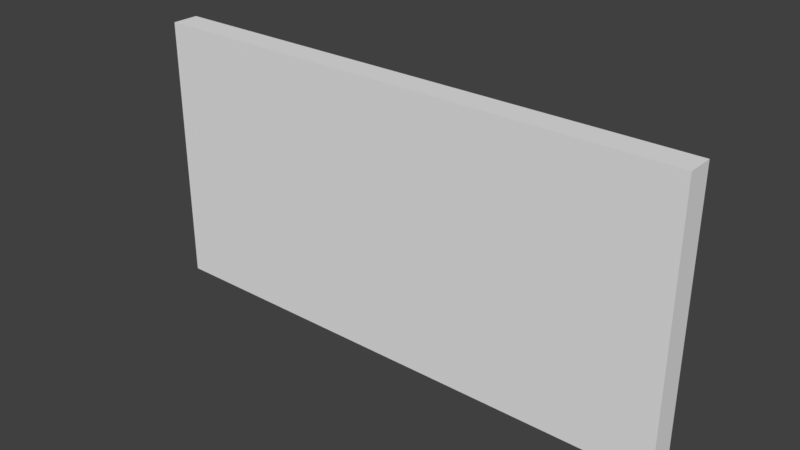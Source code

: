 # Source: smallertavla.blend  (saved by Blender 2.78.0; exported with 4.5.12 LTS)
import bpy
from mathutils import Matrix  # noqa: F401  (used for matrix-valued properties, if any)

bpy.ops.wm.read_factory_settings(use_empty=True)
scene = bpy.context.scene
scene.name = 'Scene'

# ---- collections
col_collection_1 = bpy.data.collections.new('Collection 1'); scene.collection.children.link(col_collection_1)

# ---- materials (node trees are filled in below, after node groups)
mat_material = bpy.data.materials.new('Material')
mat_material.alpha_threshold = 0.0
mat_material.use_transparent_shadow = False
mat_material.roughness = 0.5
mat_material.line_color = (0.0, 0.0, 0.0, 1.0)

# ---- material node trees

# ---- world
world_world = bpy.data.worlds.new('World'); scene.world = world_world
world_world.color = (0.05088, 0.05088, 0.05088)
world_world.use_sun_shadow = False
world_world.sun_shadow_jitter_overblur = 0.0
world_world.cycles.sampling_method = 'MANUAL'

# ---- meshes
me_cube = bpy.data.meshes.new('Cube')
me_cube.from_pydata([(1.0, 1.0, -1.0), (1.0, -1.0, -1.0), (-1.0, -1.0, -1.0), (-1.0, 1.0, -1.0), (1.0, 1.0, 1.0), (1.0, -1.0, 1.0), (-1.0, -1.0, 1.0), (-1.0, 1.0, 1.0), (1.0, 1.0, -1.0), (1.0, -1.0, -1.0), (-1.0, -1.0, -1.0), (-1.0, 1.0, -1.0), (1.0, 1.0, 1.0), (1.0, -1.0, 1.0), (-1.0, -1.0, 1.0), (-1.0, 1.0, 1.0)], [], [(1, 5, 6, 2), (4, 0, 3, 7), (8, 9, 10, 11), (12, 15, 14, 13), (8, 12, 13, 9), (10, 14, 15, 11)])
_uv = me_cube.uv_layers.new(name='UVMap')
_uv.uv.foreach_set('vector', [0.9911, 0.4907, 0.9911, 0.9818, 0.008875, 0.9818, 0.008875, 0.4907, 0.6731, 0.2643, 0.6731, 0.08729, 0.3191, 0.08729, 0.3191, 0.2643, 0.4995, 0.008901, 0.7466, 0.008901, 0.7466, 0.3795, 0.4995, 0.3795, 0.4995, 0.008901, 0.4995, 0.3795, 0.2525, 0.3795, 0.2525, 0.008901, 0.2525, 0.3795, 0.0054, 0.3795, 0.0054, 0.008901, 0.2525, 0.008901, 0.9951, 0.3797, 0.7489, 0.3797, 0.7489, 0.0104, 0.9951, 0.0104])
me_cube.materials.append(mat_material)
me_cube.use_remesh_preserve_volume = False
me_cube.use_remesh_preserve_attributes = False
me_cube.use_mirror_vertex_groups = False
me_cube.update()

# ---- objects
ob_cube = bpy.data.objects.new('Cube', me_cube)

# ---- transforms, parenting, visibility, modifiers, constraints
ob_cube.location = (0.0, 0.0, 0.0)
ob_cube.scale = (0.8, 0.04, 0.4)
ob_cube.lock_rotations_4d = False
ob_cube.empty_display_type = 'ARROWS'
ob_cube.lineart.crease_threshold = 0.0

# ---- collection membership
col_collection_1.objects.link(ob_cube)

# ---- scene / render settings (as saved in the file)
scene.frame_start = 1; scene.frame_end = 250; scene.frame_set(1)
scene.render.engine = 'BLENDER_EEVEE_NEXT'
scene.render.resolution_percentage = 50
scene.render.dither_intensity = 0.0
scene.cycles.use_denoising = False
scene.cycles.samples = 128
scene.cycles.sampling_pattern = 'TABULATED_SOBOL'
scene.cycles.light_sampling_threshold = 0.0
scene.cycles.use_adaptive_sampling = False
scene.cycles.use_light_tree = False
scene.cycles.blur_glossy = 0.0
scene.cycles.sample_clamp_indirect = 0.0
scene.view_settings.view_transform = 'Standard'
bpy.context.view_layer.update()

# ---- added for rendering (the .blend has no active camera and no usable light): camera, sun
cam_auto = bpy.data.cameras.new('AutoCamera')
cam_auto.lens = 50.0
cam_auto.sensor_width = 36.0
cam_auto.clip_end = 1000.0
ob_auto_camera = bpy.data.objects.new('AutoCamera', cam_auto)
scene.collection.objects.link(ob_auto_camera)
ob_auto_camera.location = (1.65675, -1.9881, 1.3254)
ob_auto_camera.rotation_euler = (1.09748, -7.21219e-08, 0.694738)
scene.camera = ob_auto_camera
light_auto_sun = bpy.data.lights.new('AutoSun', 'SUN')
light_auto_sun.energy = 3.0
light_auto_sun.angle = 0.0523599
ob_auto_sun = bpy.data.objects.new('AutoSun', light_auto_sun)
scene.collection.objects.link(ob_auto_sun)
ob_auto_sun.rotation_euler = (0.872665, 0.174533, 0.523599)
bpy.context.view_layer.update()
